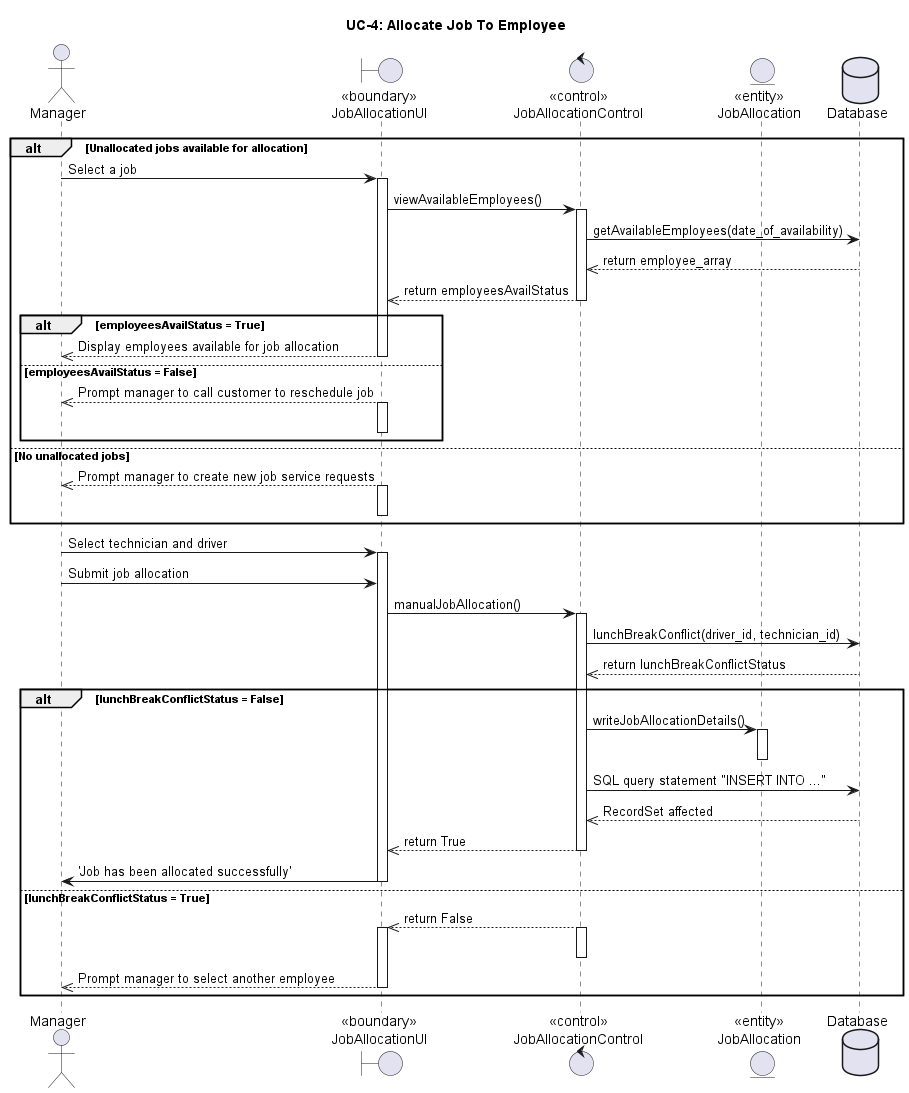

The diagram above was rendered by PlantUML. Its source (embedded in the PNG):
@startuml
title UC-4: Allocate Job To Employee

actor Manager as Manager
boundary JobAllocationUI as "<<boundary>>\nJobAllocationUI"
control JobAllocationManagement as "<<control>>\nJobAllocationControl"
entity AllocatedJob as "<<entity>>\nJobAllocation"
database Database as "Database"

alt Unallocated jobs available for allocation
    Manager -> JobAllocationUI: Select a job
    activate JobAllocationUI
    JobAllocationUI -> JobAllocationManagement: viewAvailableEmployees()
    activate JobAllocationManagement
    JobAllocationManagement -> Database: getAvailableEmployees(date_of_availability)
    Database -->> JobAllocationManagement: return employee_array
    JobAllocationManagement -->> JobAllocationUI: return employeesAvailStatus
    deactivate JobAllocationManagement

    alt employeesAvailStatus = True
        JobAllocationUI -->> Manager: Display employees available for job allocation
        deactivate JobAllocationUI

    else employeesAvailStatus = False
        JobAllocationUI -->> Manager: Prompt manager to call customer to reschedule job 
        activate JobAllocationUI
        deactivate JobAllocationUI
    end

else No unallocated jobs
    JobAllocationUI -->> Manager: Prompt manager to create new job service requests
    activate JobAllocationUI
    deactivate JobAllocationUI
end

Manager -> JobAllocationUI: Select technician and driver
activate JobAllocationUI
Manager -> JobAllocationUI: Submit job allocation
JobAllocationUI -> JobAllocationManagement: manualJobAllocation()
activate JobAllocationManagement
JobAllocationManagement -> Database: lunchBreakConflict(driver_id, technician_id)       
Database -->> JobAllocationManagement: return lunchBreakConflictStatus

alt lunchBreakConflictStatus = False
	JobAllocationManagement -> AllocatedJob: writeJobAllocationDetails()
	activate AllocatedJob
	deactivate AllocatedJob
        JobAllocationManagement -> Database: SQL query statement "INSERT INTO ..."
	Database -->> JobAllocationManagement: RecordSet affected
	JobAllocationManagement -->> JobAllocationUI: return True
	deactivate JobAllocationManagement
	JobAllocationUI -> Manager: 'Job has been allocated successfully'
	deactivate JobAllocationUI

else lunchBreakConflictStatus = True     
    JobAllocationManagement -->> JobAllocationUI: return False
    activate JobAllocationManagement
    deactivate JobAllocationManagement
    activate JobAllocationUI
    JobAllocationUI -->> Manager: Prompt manager to select another employee
    deactivate JobAllocationUI    
end

@enduml